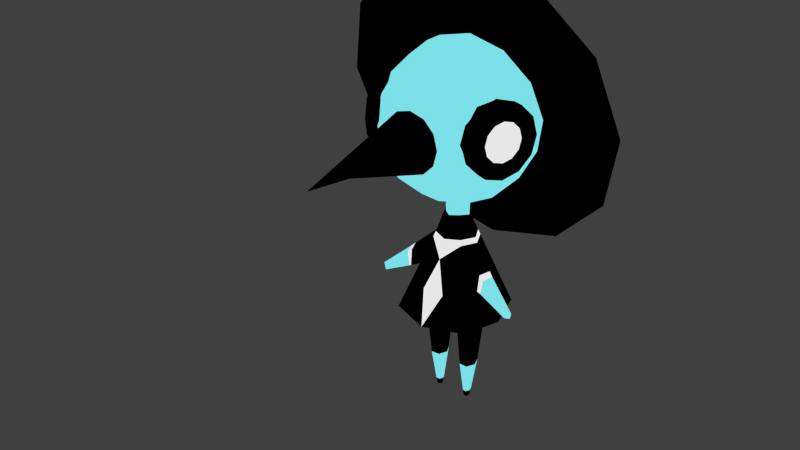# Source: Spy.blend  (saved by Blender 2.71.0; exported with 4.5.12 LTS)
import bpy
from mathutils import Matrix  # noqa: F401  (used for matrix-valued properties, if any)

bpy.ops.wm.read_factory_settings(use_empty=True)
scene = bpy.context.scene
scene.name = 'Main'

# ---- collections
col_collection_1 = bpy.data.collections.new('Collection 1'); scene.collection.children.link(col_collection_1)

# ---- materials (node trees are filled in below, after node groups)
mat_suit = bpy.data.materials.new('suit')
mat_suit.alpha_threshold = 0.0
mat_suit.diffuse_color = (0.0, 0.0, 0.0, 1.0)
mat_suit.roughness = 0.5
mat_suit.line_color = (0.0, 0.0, 0.0, 1.0)
mat_tie = bpy.data.materials.new('tie')
mat_tie.alpha_threshold = 0.0
mat_tie.roughness = 0.5
mat_tie.line_color = (0.0, 0.0, 0.0, 1.0)
mat_mouth = bpy.data.materials.new('mouth')
mat_mouth.alpha_threshold = 0.0
mat_mouth.diffuse_color = (0.8, 0.05867, 0.1346, 1.0)
mat_mouth.roughness = 0.5
mat_mouth.specular_intensity = 0.0
mat_mouth.line_color = (0.0, 0.0, 0.0, 1.0)
mat_body = bpy.data.materials.new('body')
mat_body.alpha_threshold = 0.0
mat_body.roughness = 0.5
mat_body.line_color = (0.0, 0.0, 0.0, 1.0)

# ---- material node trees
mat_suit.use_nodes = True; mat_suit.node_tree.nodes.clear()
_N = mat_suit.node_tree.nodes; _L = mat_suit.node_tree.links
n0 = _N.new('ShaderNodeOutputMaterial'); n0.name = 'Material Output'; n0.location = (300, 300)
n1 = _N.new('ShaderNodeEmission'); n1.name = 'Emission'; n1.location = (110, 300)
n1.inputs[0].default_value = (0.0, 0.0, 0.0, 1.0)
_L.new(n1.outputs[0], n0.inputs[0])
n0.is_active_output = True
mat_tie.use_nodes = True; mat_tie.node_tree.nodes.clear()
_N = mat_tie.node_tree.nodes; _L = mat_tie.node_tree.links
n0 = _N.new('ShaderNodeOutputMaterial'); n0.name = 'Material Output'; n0.location = (300, 300)
n1 = _N.new('ShaderNodeEmission'); n1.name = 'Emission'; n1.location = (110, 300)
n1.inputs[0].default_value = (0.8, 0.8, 0.8, 1.0)
_L.new(n1.outputs[0], n0.inputs[0])
n0.is_active_output = True
mat_mouth.use_nodes = True; mat_mouth.node_tree.nodes.clear()
_N = mat_mouth.node_tree.nodes; _L = mat_mouth.node_tree.links
n0 = _N.new('ShaderNodeOutputMaterial'); n0.name = 'Material Output'; n0.location = (300, 300)
n1 = _N.new('ShaderNodeEmission'); n1.name = 'Emission'; n1.location = (110, 300)
n1.inputs[0].default_value = (0.8, 0.05867, 0.1346, 1.0)
_L.new(n1.outputs[0], n0.inputs[0])
n0.is_active_output = True
mat_body.use_nodes = True; mat_body.node_tree.nodes.clear()
_N = mat_body.node_tree.nodes; _L = mat_body.node_tree.links
n0 = _N.new('ShaderNodeOutputMaterial'); n0.name = 'Material Output'; n0.location = (300, 300)
n1 = _N.new('ShaderNodeEmission'); n1.name = 'Emission'; n1.location = (110, 300)
n1.inputs[0].default_value = (0.198, 0.7435, 0.8, 1.0)
_L.new(n1.outputs[0], n0.inputs[0])
n0.is_active_output = True

# ---- world
world_world = bpy.data.worlds.new('World'); scene.world = world_world
world_world.color = (0.05088, 0.05088, 0.05088)
world_world.use_sun_shadow = False
world_world.sun_shadow_jitter_overblur = 0.0
world_world.cycles.sampling_method = 'MANUAL'
world_world.cycles.sample_map_resolution = 256

# ---- meshes
me_cube = bpy.data.meshes.new('Cube')
me_cube.from_pydata([(0.0, 0.1635, 2.643), (0.181, -0.01117, 2.643), (0.0, 0.7311, 1.315), (0.1884, -0.01117, 2.899), (0.1011, 0.08862, 2.643), (0.0, 0.1802, 2.87), (0.0, -0.2025, 2.87), (0.1011, -0.111, 2.643), (0.0, -0.1858, 2.643), (0.0, -0.935, 4.214), (0.0, -0.7183, 4.539), (0.0, -0.3939, 4.756), (0.0, -0.01117, 4.832), (0.0, 0.1381, 4.843), (0.0, 0.7452, 4.65), (0.0, 0.7854, 4.434), (0.1913, -0.935, 4.163), (0.3536, -0.7183, 4.444), (0.4619, -0.3939, 4.632), (0.5, -0.01117, 4.698), (0.4545, 0.1635, 4.726), (0.307, 0.7624, 4.572), (0.1896, 0.7959, 4.386), (0.0, -2.597, 3.832), (0.3314, -0.935, 4.023), (0.6124, -0.7183, 4.185), (0.8001, -0.3939, 4.294), (0.866, -0.01117, 4.332), (0.7959, 0.2367, 4.399), (0.5371, 0.8117, 4.351), (0.331, 0.8262, 4.251), (0.3827, -0.935, 3.832), (0.7071, -0.7183, 3.832), (0.8221, -0.4194, 3.9), (0.8939, -0.01117, 3.832), (0.9241, 0.3382, 3.95), (0.6235, 0.8801, 4.049), (0.3841, 0.8683, 4.064), (0.3314, -0.935, 3.64), (0.6124, -0.7183, 3.478), (0.8001, -0.3939, 3.37), (0.866, -0.01117, 3.332), (0.8048, 0.4406, 3.498), (0.5431, 0.9491, 3.744), (0.3346, 0.9107, 3.877), (0.1913, -0.935, 3.5), (0.3536, -0.7183, 3.219), (0.4619, -0.3939, 3.032), (0.5, -0.01117, 2.966), (0.4699, 0.5167, 3.165), (0.3174, 1.0, 3.52), (0.1959, 0.9422, 3.739), (0.0, -0.935, 3.449), (0.0, -0.7183, 3.125), (0.0, -0.3939, 2.908), (0.0, 0.5459, 3.04), (0.0, 1.02, 3.436), (0.0, 0.9543, 3.688), (0.0, 0.8698, 4.061), (0.6609, 0.01492, 1.29), (0.4992, 0.5268, 1.313), (0.5285, -0.5075, 1.304), (0.0, -0.6972, 1.295), (0.0, 0.1647, 4.832), (0.4468, 0.1897, 4.718), (0.7823, 0.2617, 4.397), (0.9084, 0.3613, 3.955), (0.7911, 0.462, 3.511), (0.4619, 0.5368, 3.184), (0.0, 0.5655, 3.061), (0.0, -0.08347, 5.822), (0.9481, -0.03044, 5.578), (1.661, 0.1224, 4.897), (1.928, 0.334, 3.959), (1.679, 0.5478, 3.016), (0.9802, 0.7065, 2.322), (0.0, 0.7675, 2.061), (0.0, -0.02798, 5.8), (0.932, 0.02415, 5.561), (1.632, 0.1743, 4.891), (1.895, 0.3824, 3.969), (1.65, 0.5925, 3.043), (0.9636, 0.7484, 2.36), (0.0, 0.8084, 2.104), (0.06367, 0.01562, 1.305), (0.3272, -0.1922, 1.301), (0.141, -0.1811, 1.3), (0.0, 0.01699, 1.305), (0.4101, 0.003081, 1.299), (0.3401, 0.1901, 1.307), (0.151, 0.1872, 1.309), (0.183, 0.002433, -0.001366), (0.2381, -0.04101, -0.002117), (0.1991, -0.03867, -0.002281), (0.2554, -0.0001874, -0.002503), (0.2408, 0.03891, -0.0009174), (0.2012, 0.0383, -0.0005118), (0.0, 0.3103, 2.299), (0.204, 0.2019, 2.299), (0.2116, -0.2135, 2.296), (0.0, -0.2921, 2.28), (0.3051, -0.004422, 2.293), (0.3178, 0.3271, 1.919), (0.3337, -0.3268, 1.914), (0.0, -0.3539, 2.102), (0.4422, 0.003032, 1.906), (0.0, 0.4725, 1.92), (0.9693, -0.2604, 1.667), (1.001, -0.2276, 1.653), (0.9346, -0.2758, 1.589), (0.9783, -0.221, 1.571), (0.1761, 0.1129, 0.5228), (0.2905, 0.1146, 0.5216), (0.3328, 0.001449, 0.517), (0.2827, -0.1167, 0.5182), (0.17, -0.11, 0.5177), (0.1232, 0.009034, 0.5203), (0.173, 0.1218, 0.6173), (0.1161, 0.009826, 0.6147), (0.2965, 0.1237, 0.6161), (0.3421, 0.001645, 0.6111), (0.2881, -0.1258, 0.6123), (0.1665, -0.1185, 0.6118), (0.5555, -0.2587, 1.777), (0.6197, -0.08684, 1.794), (0.6327, -0.1247, 1.983), (0.5888, -0.2514, 1.962), (0.5186, -0.2701, 1.8), (0.5259, -0.245, 2.018), (0.5901, -0.07186, 1.812), (0.5781, -0.1047, 2.035), (0.0, 0.2975, 4.791), (0.4148, 0.3207, 4.684), (0.7262, 0.3875, 4.386), (0.8432, 0.48, 3.976), (0.7343, 0.5735, 3.564), (0.4288, 0.6429, 3.261), (0.0, 0.6695, 3.147), (0.0, 0.4329, 4.748), (0.3822, 0.4543, 4.65), (0.669, 0.5158, 4.376), (0.7767, 0.601, 3.998), (0.6765, 0.6871, 3.619), (0.3951, 0.751, 3.339), (0.0, 0.7755, 3.234), (0.75, -0.8467, 3.911), (0.1473, -0.4743, 1.692), (0.7734, -0.79, 3.683), (0.8314, -0.6331, 3.516), (0.9086, -0.418, 3.454), (0.8215, -0.6296, 4.307), (0.9842, -0.2024, 3.516), (1.038, -0.04401, 3.683), (1.056, 0.01471, 3.911), (1.032, -0.04197, 4.14), (0.9743, -0.1989, 4.307), (0.8971, -0.414, 4.368), (0.7677, -0.788, 4.14), (0.8198, -0.6501, 3.911), (0.8325, -0.6193, 3.787), (0.864, -0.534, 3.696), (0.906, -0.4171, 3.663), (0.8586, -0.5321, 4.126), (0.9471, -0.2999, 3.696), (0.9763, -0.2138, 3.787), (0.9859, -0.1819, 3.911), (0.9732, -0.2127, 4.035), (0.9417, -0.298, 4.126), (0.8997, -0.4149, 4.16), (0.8294, -0.6182, 4.035), (0.2743, -0.6779, 3.911), (0.2976, -0.6212, 3.683), (0.3556, -0.4643, 3.516), (0.4328, -0.2492, 3.454), (0.3457, -0.4608, 4.307), (0.5084, -0.03361, 3.516), (0.5623, 0.1248, 3.683), (0.5799, 0.1835, 3.911), (0.5565, 0.1268, 4.14), (0.4985, -0.03009, 4.307), (0.4213, -0.2452, 4.368), (0.2919, -0.6192, 4.14), (-1.988e-09, -0.5241, 1.708), (0.3818, 0.3976, 1.705), (0.4024, -0.3906, 1.699), (0.5193, 0.007225, 1.689), (0.0, 0.5637, 1.706), (0.0, 0.2812, 2.367), (0.1836, 0.1795, 2.367), (0.1897, -0.1932, 2.365), (0.0, -0.271, 2.352), (0.2805, -0.005758, 2.362), (0.2489, 0.05129, 0.08451), (0.2681, 8.008e-05, 0.08243), (0.2454, -0.05339, 0.08294), (0.1944, -0.05033, 0.08272), (0.1971, 0.05048, 0.08504), (0.1732, 0.003512, 0.08392), (0.0, -0.935, 3.832), (0.0, -2.136, 3.809)], [], [(5, 3, 4), (186, 183, 60, 2), (3, 5, 55, 49, 48), (1, 3, 7), (3, 1, 4), (15, 14, 21, 22), (64, 63, 77, 78), (13, 12, 19, 20), (12, 11, 18, 19), (11, 10, 17, 18), (10, 9, 16, 17), (22, 21, 29, 30), (65, 64, 78, 79), (20, 19, 27, 28), (19, 18, 26, 27), (18, 17, 25, 26), (17, 16, 24, 25), (30, 29, 36, 37), (66, 65, 79, 80), (28, 27, 34, 35), (27, 26, 33, 34), (26, 25, 32, 33), (25, 24, 31, 32), (37, 36, 43, 44), (67, 66, 80, 81), (35, 34, 41, 42), (34, 33, 40, 41), (33, 32, 39, 40), (32, 31, 38, 39), (44, 43, 50, 51), (68, 67, 81, 82), (42, 41, 48, 49), (41, 40, 47, 48), (40, 39, 46, 47), (39, 38, 45, 46), (51, 50, 56, 57), (69, 68, 82, 83), (0, 5, 4), (3, 6, 7), (47, 46, 53, 54), (46, 45, 52, 53), (9, 23, 16), (16, 23, 24), (51, 57, 58, 44), (24, 23, 31), (30, 37, 44, 58), (15, 22, 30, 58), (6, 8, 7), (6, 3, 48, 47, 54), (182, 62, 146), (196, 192, 95, 96), (131, 63, 64, 132), (132, 64, 65, 133), (133, 65, 66, 134), (134, 66, 67, 135), (135, 67, 68, 136), (136, 68, 69, 137), (77, 70, 71, 78), (78, 71, 72, 79), (79, 72, 73, 80), (80, 73, 74, 81), (81, 74, 75, 82), (82, 75, 76, 83), (49, 55, 76, 75), (42, 49, 75, 74), (35, 42, 74, 73), (28, 35, 73, 72), (20, 28, 72, 71), (13, 20, 71, 70), (86, 85, 61, 62), (84, 86, 62, 87), (85, 88, 59, 61), (88, 89, 60, 59), (89, 90, 2, 60), (90, 84, 87, 2), (93, 91, 96, 95, 94, 92), (192, 193, 94, 95), (193, 194, 92, 94), (194, 195, 93, 92), (197, 196, 96, 91), (195, 197, 91, 93), (185, 59, 60, 183), (185, 184, 61, 59), (187, 188, 98, 97), (189, 190, 100, 99), (191, 101, 98, 188), (191, 189, 99, 101), (97, 98, 102, 106), (99, 100, 104), (101, 105, 102, 98), (123, 124, 110, 109), (108, 107, 109, 110), (124, 125, 108, 110), (126, 123, 109, 107), (125, 126, 107, 108), (117, 119, 112, 111), (119, 120, 113, 112), (120, 121, 114, 113), (121, 122, 115, 114), (118, 117, 111, 116), (122, 118, 116, 115), (90, 89, 119, 117), (89, 88, 120, 119), (88, 85, 121, 120), (85, 86, 122, 121), (84, 90, 117, 118), (86, 84, 118, 122), (127, 129, 124, 123), (129, 130, 125, 124), (128, 127, 123, 126), (130, 128, 126, 125), (103, 105, 129, 127), (105, 101, 130, 129), (99, 103, 127, 128), (101, 99, 128, 130), (138, 131, 132, 139), (139, 132, 133, 140), (140, 133, 134, 141), (141, 134, 135, 142), (142, 135, 136, 143), (143, 136, 137, 144), (14, 138, 139, 21), (21, 139, 140, 29), (29, 140, 141, 36), (36, 141, 142, 43), (43, 142, 143, 50), (50, 143, 144, 56), (103, 99, 104), (184, 146, 62, 61), (151, 152, 164, 163), (149, 161, 160, 148), (147, 148, 160, 159), (150, 157, 169, 162), (155, 156, 168, 167), (155, 167, 166, 154), (153, 154, 166, 165), (152, 153, 165, 164), (149, 151, 163, 161), (150, 162, 168, 156), (145, 147, 159, 158), (145, 158, 169, 157), (158, 159, 160, 161, 163, 164, 165, 166, 167, 168, 162, 169), (152, 151, 175, 176), (149, 148, 172, 173), (148, 147, 171, 172), (157, 150, 174, 181), (156, 155, 179, 180), (155, 154, 178, 179), (154, 153, 177, 178), (153, 152, 176, 177), (151, 149, 173, 175), (150, 156, 180, 174), (147, 145, 170, 171), (145, 157, 181, 170), (104, 182, 146), (106, 102, 183, 186), (105, 185, 183, 102), (105, 103, 184, 185), (103, 104, 146, 184), (0, 4, 188, 187), (7, 8, 190, 189), (1, 191, 188, 4), (1, 7, 189, 191), (111, 112, 192, 196), (112, 113, 193, 192), (113, 114, 194, 193), (114, 115, 195, 194), (116, 111, 196, 197), (115, 116, 197, 195), (31, 23, 198), (45, 38, 199), (198, 199, 31), (52, 45, 199), (38, 31, 199)])
me_cube.polygons.foreach_set('material_index', [3, 0, 3, 3, 3, 0, 0, 3, 3, 3, 3, 0, 0, 3, 3, 3, 3, 0, 0, 3, 3, 3, 3, 0, 0, 3, 3, 3, 3, 0, 0, 3, 3, 3, 3, 0, 0, 3, 3, 3, 3, 0, 0, 0, 0, 0, 0, 3, 3, 1, 0, 0, 0, 0, 0, 0, 0, 0, 0, 0, 0, 0, 0, 0, 0, 0, 0, 0, 0, 0, 0, 0, 0, 0, 0, 0, 0, 0, 0, 0, 0, 0, 0, 1, 1, 1, 1, 0, 1, 0, 3, 3, 3, 3, 3, 0, 0, 0, 0, 0, 0, 0, 0, 0, 0, 0, 0, 1, 1, 1, 1, 0, 0, 0, 0, 3, 3, 3, 3, 3, 3, 0, 0, 0, 0, 0, 0, 0, 0, 0, 0, 0, 0, 0, 0, 0, 0, 0, 0, 0, 0, 1, 0, 0, 0, 0, 0, 0, 0, 0, 0, 0, 0, 0, 1, 0, 0, 0, 0, 0, 0, 0, 0, 3, 3, 3, 3, 3, 3, 0, 0, 2, 0, 0])
me_cube.materials.append(mat_suit)
me_cube.materials.append(mat_tie)
me_cube.materials.append(mat_mouth)
me_cube.materials.append(mat_body)
me_cube.use_remesh_preserve_volume = False
me_cube.use_remesh_preserve_attributes = False
me_cube.use_mirror_x = True
me_cube.update()
arm_armature = bpy.data.armatures.new('Armature')  # bones are not reproduced

# ---- objects
ob_spyrig = bpy.data.objects.new('spyRig', arm_armature)
ob_spymesh = bpy.data.objects.new('spyMesh', me_cube)

# ---- transforms, parenting, visibility, modifiers, constraints
ob_spyrig.location = (0.0, 0.0, 0.0)
ob_spyrig.display_type = 'WIRE'
ob_spyrig.show_in_front = True
ob_spyrig.lineart.crease_threshold = 0.0
ob_spymesh.parent = ob_spyrig
ob_spymesh.matrix_parent_inverse = Matrix(((1.0, 0.0, 0.0, 0.0), (0.0, 1.0, 0.0, -0.01117), (0.0, 0.0, 1.0, 1.702), (0.0, 0.0, 0.0, 1.0)))
ob_spymesh.location = (0.0, 0.01117, -1.702)
ob_spymesh.lock_rotations_4d = False
ob_spymesh.empty_display_type = 'ARROWS'
ob_spymesh.lineart.crease_threshold = 0.0
ob_spymesh.use_mesh_mirror_x = True
_vg = ob_spymesh.vertex_groups.new(name='root')
_vg = ob_spymesh.vertex_groups.new(name='torso')
for _i, _w in zip([2, 59, 60, 61, 62, 84, 85, 86, 87, 88, 89, 90, 102, 103, 104, 105, 106, 146, 182, 183, 184, 185, 186], [1.0, 1.0, 1.0, 1.0, 1.0, 0.5, 0.5, 0.5, 0.5, 0.5, 0.5, 0.5, 0.5, 0.3, 0.5, 0.3, 0.5, 0.5, 0.5, 0.5, 0.5, 0.5, 0.5]): _vg.add([_i], _w, 'REPLACE')
_vg = ob_spymesh.vertex_groups.new(name='torso-upper')
for _i, _w in zip([97, 98, 99, 100, 101, 102, 103, 104, 105, 106, 146, 182, 183, 184, 185, 186, 187, 188, 189, 190, 191], [1.0, 1.0, 1.0, 1.0, 1.0, 0.5, 1.0, 0.5, 1.0, 0.5, 0.5, 0.5, 0.5, 0.5, 0.5, 0.5, 0.3, 0.3, 0.3, 0.3, 0.3]): _vg.add([_i], _w, 'REPLACE')
_vg = ob_spymesh.vertex_groups.new(name='arm-upper.L')
for _i, _w in zip([123, 124, 125, 126, 127, 128, 129, 130], [0.4, 0.4, 0.4, 0.4, 0.6, 0.6, 0.6, 0.6]): _vg.add([_i], _w, 'REPLACE')
_vg = ob_spymesh.vertex_groups.new(name='arm-lower.L')
for _i, _w in zip([107, 108, 109, 110, 123, 124, 125, 126, 127, 128, 129, 130], [1.0, 1.0, 1.0, 1.0, 0.6, 0.6, 0.6, 0.6, 0.4, 0.4, 0.4, 0.4]): _vg.add([_i], _w, 'REPLACE')
_vg = ob_spymesh.vertex_groups.new(name='neck-lower')
for _i, _w in zip([0, 1, 4, 7, 8, 187, 188, 189, 190, 191], [0.3, 0.3, 0.3, 0.3, 0.3, 0.7, 0.7, 0.7, 0.7, 0.7]): _vg.add([_i], _w, 'REPLACE')
_vg = ob_spymesh.vertex_groups.new(name='neck')
for _i, _w in zip([0, 1, 3, 4, 5, 6, 7, 8], [0.7, 0.7, 0.5, 0.7, 0.5, 0.5, 0.7, 0.7]): _vg.add([_i], _w, 'REPLACE')
_vg = ob_spymesh.vertex_groups.new(name='head')
for _i, _w in zip([3, 5, 6, 9, 10, 11, 12, 16, 17, 18, 19, 24, 25, 26, 27, 31, 32, 33, 34, 38, 39, 40, 41, 45, 46, 47, 48, 52, 53, 54, 145, 147, 148, 149, 150, 151, 152, 153, 154, 155, 156, 157, 170, 171, 172, 173, 174, 175, 176, 177, 178, 179, 180, 181, 198], [0.5, 0.5, 0.5, 0.7, 1.0, 1.0, 0.3, 0.7, 1.0, 1.0, 0.3, 0.7, 1.0, 1.0, 0.5, 0.7, 1.0, 1.0, 1.0, 0.7, 1.0, 1.0, 1.0, 0.7, 1.0, 1.0, 1.0, 0.7, 1.0, 1.0, 1.0, 1.0, 1.0, 1.0, 1.0, 1.0, 1.0, 1.0, 1.0, 1.0, 1.0, 1.0, 1.0, 1.0, 1.0, 1.0, 1.0, 1.0, 1.0, 1.0, 1.0, 1.0, 1.0, 1.0, 1.0]): _vg.add([_i], _w, 'REPLACE')
_vg = ob_spymesh.vertex_groups.new(name='beak-upper')
for _i, _w in zip([9, 16, 23, 24, 31], [0.2, 0.2, 1.0, 0.2, 0.2]): _vg.add([_i], _w, 'REPLACE')
_vg = ob_spymesh.vertex_groups.new(name='beak-lower')
for _i, _w in zip([38, 45, 52, 199], [0.2, 0.2, 0.2, 1.0]): _vg.add([_i], _w, 'REPLACE')
_vg = ob_spymesh.vertex_groups.new(name='eye.L')
_vg = ob_spymesh.vertex_groups.new(name='pupil.L')
_vg.add([158, 159, 160, 161, 162, 163, 164, 165, 166, 167, 168, 169], 1.0, 'REPLACE')
_vg = ob_spymesh.vertex_groups.new(name='hat')
for _i, _w in zip([12, 13, 14, 15, 19, 20, 21, 22, 27, 28, 29, 30, 35, 36, 37, 42, 43, 44, 49, 50, 51, 55, 56, 57, 58, 63, 64, 65, 66, 67, 68, 69, 70, 71, 72, 73, 74, 75, 76, 77, 78, 79, 80, 81, 82, 83, 131, 132, 133, 134, 135, 136, 137, 138, 139, 140, 141, 142, 143, 144], [0.7, 1.0, 1.0, 1.0, 0.7, 1.0, 1.0, 1.0, 0.5, 1.0, 1.0, 1.0, 1.0, 1.0, 1.0, 1.0, 1.0, 1.0, 1.0, 1.0, 1.0, 1.0, 1.0, 1.0, 1.0, 1.0, 1.0, 1.0, 1.0, 1.0, 1.0, 1.0, 1.0, 1.0, 1.0, 1.0, 1.0, 1.0, 1.0, 1.0, 1.0, 1.0, 1.0, 1.0, 1.0, 1.0, 1.0, 1.0, 1.0, 1.0, 1.0, 1.0, 1.0, 1.0, 1.0, 1.0, 1.0, 1.0, 1.0, 1.0]): _vg.add([_i], _w, 'REPLACE')
_vg = ob_spymesh.vertex_groups.new(name='eye.R')
_vg = ob_spymesh.vertex_groups.new(name='pupil.R')
_vg = ob_spymesh.vertex_groups.new(name='arm-upper.R')
_vg = ob_spymesh.vertex_groups.new(name='arm-lower.R')
_vg = ob_spymesh.vertex_groups.new(name='leg-upper.L')
for _i, _w in zip([84, 85, 86, 87, 88, 89, 90, 111, 112, 113, 114, 115, 116, 117, 118, 119, 120, 121, 122], [0.5, 0.5, 0.5, 0.5, 0.5, 0.5, 0.5, 0.5, 0.5, 0.5, 0.5, 0.5, 0.5, 0.7, 0.7, 0.7, 0.7, 0.7, 0.7]): _vg.add([_i], _w, 'REPLACE')
_vg = ob_spymesh.vertex_groups.new(name='leg.lower.L')
for _i, _w in zip([91, 92, 93, 94, 95, 96, 111, 112, 113, 114, 115, 116, 117, 118, 119, 120, 121, 122, 192, 193, 194, 195, 196, 197], [1.0, 1.0, 1.0, 1.0, 1.0, 1.0, 0.5, 0.5, 0.5, 0.5, 0.5, 0.5, 0.3, 0.3, 0.3, 0.3, 0.3, 0.3, 1.0, 1.0, 1.0, 1.0, 1.0, 1.0]): _vg.add([_i], _w, 'REPLACE')
_vg = ob_spymesh.vertex_groups.new(name='leg-upper.R')
_vg = ob_spymesh.vertex_groups.new(name='leg.lower.R')
_m = ob_spymesh.modifiers.new('Mirror', 'MIRROR')
_m.use_clip = True
_m = ob_spymesh.modifiers.new('Armature', 'ARMATURE')
_m.object = ob_spyrig

# ---- collection membership
col_collection_1.objects.link(ob_spyrig)
col_collection_1.objects.link(ob_spymesh)

# ---- scene / render settings (as saved in the file)
scene.frame_start = 1; scene.frame_end = 83; scene.frame_set(77)
scene.render.engine = 'CYCLES'
scene.render.resolution_percentage = 50
scene.render.fps = 30
scene.render.dither_intensity = 0.0
scene.cycles.use_denoising = False
scene.cycles.samples = 10
scene.cycles.sampling_pattern = 'TABULATED_SOBOL'
scene.cycles.light_sampling_threshold = 0.0
scene.cycles.use_adaptive_sampling = False
scene.cycles.use_light_tree = False
scene.cycles.blur_glossy = 0.0
scene.cycles.volume_bounces = 1
scene.cycles.pixel_filter_type = 'GAUSSIAN'
scene.cycles.sample_clamp_indirect = 0.0
scene.view_settings.view_transform = 'Standard'
bpy.context.view_layer.update()

# ---- added for rendering (the .blend has no active camera and no usable light): camera, sun
cam_auto = bpy.data.cameras.new('AutoCamera')
cam_auto.lens = 50.0
cam_auto.sensor_width = 36.0
cam_auto.clip_end = 1000.0
ob_auto_camera = bpy.data.objects.new('AutoCamera', cam_auto)
scene.collection.objects.link(ob_auto_camera)
ob_auto_camera.location = (7.25881, -9.82209, 8.67837)
ob_auto_camera.rotation_euler = (1.09748, -7.21219e-08, 0.694738)
scene.camera = ob_auto_camera
light_auto_sun = bpy.data.lights.new('AutoSun', 'SUN')
light_auto_sun.energy = 3.0
light_auto_sun.angle = 0.0523599
ob_auto_sun = bpy.data.objects.new('AutoSun', light_auto_sun)
scene.collection.objects.link(ob_auto_sun)
ob_auto_sun.rotation_euler = (0.872665, 0.174533, 0.523599)
bpy.context.view_layer.update()
